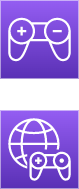

The diagram above was exported from draw.io. Its source (the exported page's mxGraphModel, read from the mxfile embedded in the PNG):
<mxGraphModel dx="88" dy="796" grid="1" gridSize="10" guides="1" tooltips="1" connect="1" arrows="1" fold="1" page="1" pageScale="1" pageWidth="1169" pageHeight="1654" math="0" shadow="0">
  <root>
    <mxCell id="0" />
    <mxCell id="1" parent="0" />
    <mxCell id="2" value="" style="sketch=0;points=[[0,0,0],[0.25,0,0],[0.5,0,0],[0.75,0,0],[1,0,0],[0,1,0],[0.25,1,0],[0.5,1,0],[0.75,1,0],[1,1,0],[0,0.25,0],[0,0.5,0],[0,0.75,0],[1,0.25,0],[1,0.5,0],[1,0.75,0]];outlineConnect=0;fontColor=#232F3E;gradientColor=#945DF2;gradientDirection=north;fillColor=#5A30B5;strokeColor=#ffffff;dashed=0;verticalLabelPosition=bottom;verticalAlign=top;align=center;html=1;fontSize=12;fontStyle=0;aspect=fixed;shape=mxgraph.aws4.resourceIcon;resIcon=mxgraph.aws4.game_tech2;" vertex="1" parent="1">
      <mxGeometry x="180" y="300" width="78" height="78" as="geometry" />
    </mxCell>
    <mxCell id="3" value="" style="sketch=0;points=[[0,0,0],[0.25,0,0],[0.5,0,0],[0.75,0,0],[1,0,0],[0,1,0],[0.25,1,0],[0.5,1,0],[0.75,1,0],[1,1,0],[0,0.25,0],[0,0.5,0],[0,0.75,0],[1,0.25,0],[1,0.5,0],[1,0.75,0]];outlineConnect=0;fontColor=#232F3E;gradientColor=#945DF2;gradientDirection=north;fillColor=#5A30B5;strokeColor=#ffffff;dashed=0;verticalLabelPosition=bottom;verticalAlign=top;align=center;html=1;fontSize=12;fontStyle=0;aspect=fixed;shape=mxgraph.aws4.resourceIcon;resIcon=mxgraph.aws4.gamelift;" vertex="1" parent="1">
      <mxGeometry x="180" y="410" width="78" height="78" as="geometry" />
    </mxCell>
  </root>
</mxGraphModel>